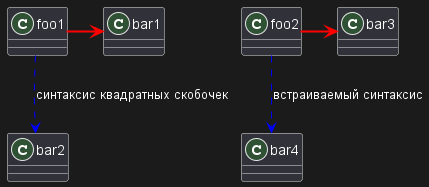

The diagram above was rendered by PlantUML. Its source (embedded in the PNG):
@startuml

class foo1
class foo2

foo1 -[#red,bold]>      bar1
foo1 -[#blue,dashed]->  bar2  : синтаксис квадратных скобочек

foo2 ->  bar3  #red;line.bold
foo2 --> bar4  #blue;line.dashed  : встраиваемый синтаксис  

@enduml